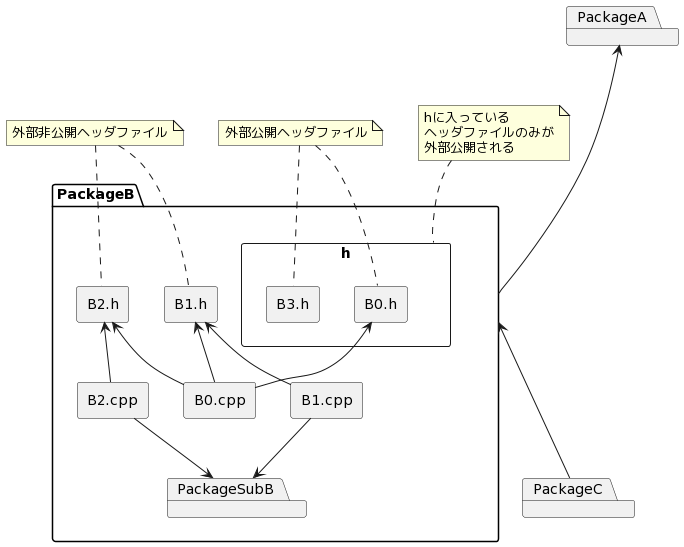

The diagram above was rendered by PlantUML. Its source (embedded in the PNG):
@startuml
package PackageA {
}

package PackageB {
    rectangle "h" as h {
        rectangle "B0.h" as B0_h
        rectangle "B3.h" as B3_h
    }

    rectangle "B0.cpp" as B0_cpp
    rectangle "B1.cpp" as B1_cpp
    rectangle "B1.h" as B1_h
    rectangle "B2.cpp" as B2_cpp
    rectangle "B2.h" as B2_h

    package PackageSubB {
    }
}

package PackageC {
}

B0_cpp -up-> B0_h
B0_cpp -up-> B1_h
B0_cpp -up-> B2_h
B1_cpp -up-> B1_h
B1_cpp -down-> PackageSubB
B2_cpp -up-> B2_h
B2_cpp -down-> PackageSubB

note top of h
hに入っている
ヘッダファイルのみが
外部公開される
end note

note "外部公開ヘッダファイル" as N2

B0_h .up. N2
B3_h .up. N2

note "外部非公開ヘッダファイル" as N1

B1_h .up. N1
B2_h .up. N1

PackageA<-down--PackageB
PackageB<-down--PackageC
@enduml